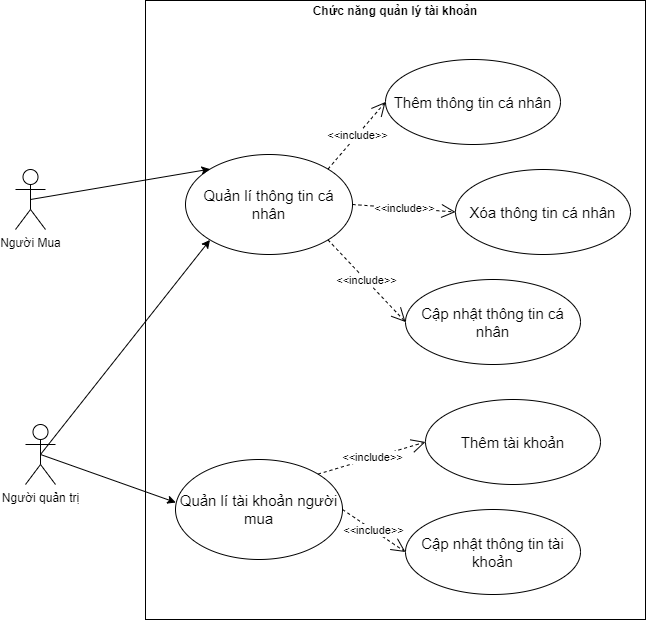

The diagram above was exported from draw.io. Its source (the exported page's mxGraphModel, read from the mxfile embedded in the PNG):
<mxGraphModel dx="1751" dy="1935" grid="1" gridSize="10" guides="1" tooltips="1" connect="1" arrows="1" fold="1" page="1" pageScale="1" pageWidth="850" pageHeight="1100" math="0" shadow="0">
  <root>
    <mxCell id="0" />
    <mxCell id="1" parent="0" />
    <mxCell id="Y_hbIN4p8Dz01KwudWjp-1" value="&lt;p style=&quot;margin:0px;margin-top:4px;text-align:center;&quot;&gt;&lt;b&gt;Chức năng quản lý tài khoản&lt;/b&gt;&lt;/p&gt;" style="verticalAlign=top;align=left;overflow=fill;html=1;whiteSpace=wrap;" parent="1" vertex="1">
      <mxGeometry x="240" y="-79" width="500" height="619" as="geometry" />
    </mxCell>
    <mxCell id="Y_hbIN4p8Dz01KwudWjp-2" value="Người Mua" style="shape=umlActor;verticalLabelPosition=bottom;verticalAlign=top;html=1;" parent="1" vertex="1">
      <mxGeometry x="110" y="90" width="30" height="60" as="geometry" />
    </mxCell>
    <mxCell id="Y_hbIN4p8Dz01KwudWjp-3" value="Người quản trị" style="shape=umlActor;verticalLabelPosition=bottom;verticalAlign=top;html=1;" parent="1" vertex="1">
      <mxGeometry x="120" y="345" width="30" height="60" as="geometry" />
    </mxCell>
    <mxCell id="Y_hbIN4p8Dz01KwudWjp-4" value="&lt;span style=&quot;font-size: 15px;&quot;&gt;Quản lí thông tin cá nhân&lt;/span&gt;" style="ellipse;whiteSpace=wrap;html=1;" parent="1" vertex="1">
      <mxGeometry x="280" y="75" width="167" height="100" as="geometry" />
    </mxCell>
    <mxCell id="Y_hbIN4p8Dz01KwudWjp-5" value="&lt;span style=&quot;font-size: 15px;&quot;&gt;Thêm thông tin cá nhân&lt;/span&gt;" style="ellipse;whiteSpace=wrap;html=1;" parent="1" vertex="1">
      <mxGeometry x="480" y="-20" width="175" height="85" as="geometry" />
    </mxCell>
    <mxCell id="Y_hbIN4p8Dz01KwudWjp-6" value="&lt;span style=&quot;font-size: 15px;&quot;&gt;Xóa thông tin cá nhân&lt;/span&gt;&lt;span style=&quot;color: rgba(0, 0, 0, 0); font-family: monospace; font-size: 0px; text-align: start; text-wrap: nowrap;&quot;&gt;%3CmxGraphModel%3E%3Croot%3E%3CmxCell%20id%3D%220%22%2F%3E%3CmxCell%20id%3D%221%22%20parent%3D%220%22%2F%3E%3CmxCell%20id%3D%222%22%20value%3D%22%26lt%3Bspan%20style%3D%26quot%3Bfont-size%3A%2015px%3B%26quot%3B%26gt%3BC%E1%BA%ADp%20nh%E1%BA%ADt%20s%E1%BA%A3n%20ph%E1%BA%A9m%26lt%3B%2Fspan%26gt%3B%22%20style%3D%22ellipse%3BwhiteSpace%3Dwrap%3Bhtml%3D1%3B%22%20vertex%3D%221%22%20parent%3D%221%22%3E%3CmxGeometry%20x%3D%22620%22%20y%3D%22300%22%20width%3D%22175%22%20height%3D%2285%22%20as%3D%22geometry%22%2F%3E%3C%2FmxCell%3E%3C%2Froot%3E%3C%2FmxGraphModel%3E&lt;/span&gt;" style="ellipse;whiteSpace=wrap;html=1;" parent="1" vertex="1">
      <mxGeometry x="550" y="90" width="175" height="85" as="geometry" />
    </mxCell>
    <mxCell id="Y_hbIN4p8Dz01KwudWjp-7" value="&lt;span style=&quot;font-size: 15px;&quot;&gt;Cập nhật thông tin cá nhân&lt;/span&gt;" style="ellipse;whiteSpace=wrap;html=1;" parent="1" vertex="1">
      <mxGeometry x="500" y="200" width="175" height="85" as="geometry" />
    </mxCell>
    <mxCell id="Y_hbIN4p8Dz01KwudWjp-9" value="" style="endArrow=classic;html=1;rounded=0;exitX=0.5;exitY=0.5;exitDx=0;exitDy=0;exitPerimeter=0;entryX=0;entryY=0;entryDx=0;entryDy=0;" parent="1" source="Y_hbIN4p8Dz01KwudWjp-2" target="Y_hbIN4p8Dz01KwudWjp-4" edge="1">
      <mxGeometry width="50" height="50" relative="1" as="geometry">
        <mxPoint x="190" y="-10" as="sourcePoint" />
        <mxPoint x="240" y="-60" as="targetPoint" />
      </mxGeometry>
    </mxCell>
    <mxCell id="Y_hbIN4p8Dz01KwudWjp-10" value="" style="endArrow=classic;html=1;rounded=0;exitX=0.5;exitY=0.5;exitDx=0;exitDy=0;exitPerimeter=0;entryX=0;entryY=1;entryDx=0;entryDy=0;" parent="1" source="Y_hbIN4p8Dz01KwudWjp-3" target="Y_hbIN4p8Dz01KwudWjp-4" edge="1">
      <mxGeometry width="50" height="50" relative="1" as="geometry">
        <mxPoint x="200" y="270" as="sourcePoint" />
        <mxPoint x="250" y="220" as="targetPoint" />
      </mxGeometry>
    </mxCell>
    <mxCell id="Y_hbIN4p8Dz01KwudWjp-11" value="&amp;lt;&amp;lt;include&amp;gt;&amp;gt;" style="endArrow=open;endSize=12;dashed=1;html=1;rounded=0;exitX=1;exitY=0;exitDx=0;exitDy=0;entryX=0;entryY=0.5;entryDx=0;entryDy=0;" parent="1" source="Y_hbIN4p8Dz01KwudWjp-4" target="Y_hbIN4p8Dz01KwudWjp-5" edge="1">
      <mxGeometry width="160" relative="1" as="geometry">
        <mxPoint x="330" y="50" as="sourcePoint" />
        <mxPoint x="490" y="50" as="targetPoint" />
      </mxGeometry>
    </mxCell>
    <mxCell id="Y_hbIN4p8Dz01KwudWjp-13" value="&amp;lt;&amp;lt;include&amp;gt;&amp;gt;" style="endArrow=open;endSize=12;dashed=1;html=1;rounded=0;exitX=1;exitY=0.5;exitDx=0;exitDy=0;entryX=0;entryY=0.5;entryDx=0;entryDy=0;" parent="1" source="Y_hbIN4p8Dz01KwudWjp-4" target="Y_hbIN4p8Dz01KwudWjp-6" edge="1">
      <mxGeometry width="160" relative="1" as="geometry">
        <mxPoint x="422" y="125" as="sourcePoint" />
        <mxPoint x="525" y="70" as="targetPoint" />
      </mxGeometry>
    </mxCell>
    <mxCell id="Y_hbIN4p8Dz01KwudWjp-14" value="&amp;lt;&amp;lt;include&amp;gt;&amp;gt;" style="endArrow=open;endSize=12;dashed=1;html=1;rounded=0;exitX=1;exitY=1;exitDx=0;exitDy=0;entryX=0;entryY=0.5;entryDx=0;entryDy=0;" parent="1" source="Y_hbIN4p8Dz01KwudWjp-4" target="Y_hbIN4p8Dz01KwudWjp-7" edge="1">
      <mxGeometry width="160" relative="1" as="geometry">
        <mxPoint x="432" y="135" as="sourcePoint" />
        <mxPoint x="535" y="80" as="targetPoint" />
      </mxGeometry>
    </mxCell>
    <mxCell id="UHRKyK15m6c-_XkYEjGK-2" value="&lt;span style=&quot;font-size: 15px;&quot;&gt;Quản lí tài khoản người mua&lt;/span&gt;" style="ellipse;whiteSpace=wrap;html=1;" parent="1" vertex="1">
      <mxGeometry x="270" y="380" width="167" height="100" as="geometry" />
    </mxCell>
    <mxCell id="UHRKyK15m6c-_XkYEjGK-3" value="&lt;span style=&quot;font-size: 15px;&quot;&gt;Thêm tài khoản&lt;/span&gt;" style="ellipse;whiteSpace=wrap;html=1;" parent="1" vertex="1">
      <mxGeometry x="520" y="320" width="175" height="85" as="geometry" />
    </mxCell>
    <mxCell id="UHRKyK15m6c-_XkYEjGK-5" value="&lt;span style=&quot;font-size: 15px;&quot;&gt;Cập nhật thông tin tài khoản&lt;/span&gt;" style="ellipse;whiteSpace=wrap;html=1;" parent="1" vertex="1">
      <mxGeometry x="500" y="430" width="175" height="85" as="geometry" />
    </mxCell>
    <mxCell id="UHRKyK15m6c-_XkYEjGK-6" value="&amp;lt;&amp;lt;include&amp;gt;&amp;gt;" style="endArrow=open;endSize=12;dashed=1;html=1;rounded=0;exitX=1;exitY=0;exitDx=0;exitDy=0;entryX=0;entryY=0.5;entryDx=0;entryDy=0;" parent="1" source="UHRKyK15m6c-_XkYEjGK-2" target="UHRKyK15m6c-_XkYEjGK-3" edge="1">
      <mxGeometry width="160" relative="1" as="geometry">
        <mxPoint x="422" y="195" as="sourcePoint" />
        <mxPoint x="500" y="268" as="targetPoint" />
      </mxGeometry>
    </mxCell>
    <mxCell id="UHRKyK15m6c-_XkYEjGK-7" value="&amp;lt;&amp;lt;include&amp;gt;&amp;gt;" style="endArrow=open;endSize=12;dashed=1;html=1;rounded=0;exitX=1;exitY=0.5;exitDx=0;exitDy=0;entryX=0;entryY=0.5;entryDx=0;entryDy=0;" parent="1" source="UHRKyK15m6c-_XkYEjGK-2" target="UHRKyK15m6c-_XkYEjGK-5" edge="1">
      <mxGeometry width="160" relative="1" as="geometry">
        <mxPoint x="432" y="205" as="sourcePoint" />
        <mxPoint x="510" y="278" as="targetPoint" />
      </mxGeometry>
    </mxCell>
    <mxCell id="UHRKyK15m6c-_XkYEjGK-9" value="" style="endArrow=classic;html=1;rounded=0;exitX=0.5;exitY=0.5;exitDx=0;exitDy=0;exitPerimeter=0;entryX=0.002;entryY=0.43;entryDx=0;entryDy=0;entryPerimeter=0;" parent="1" source="Y_hbIN4p8Dz01KwudWjp-3" target="UHRKyK15m6c-_XkYEjGK-2" edge="1">
      <mxGeometry width="50" height="50" relative="1" as="geometry">
        <mxPoint x="145" y="385" as="sourcePoint" />
        <mxPoint x="305" y="195" as="targetPoint" />
      </mxGeometry>
    </mxCell>
  </root>
</mxGraphModel>